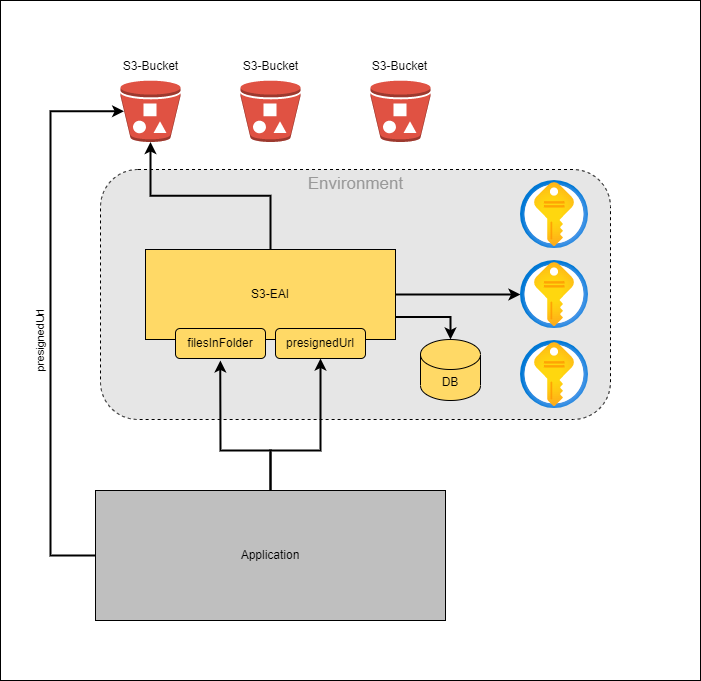

The diagram above was exported from draw.io. Its source (the exported page's mxGraphModel, read from the mxfile embedded in the PNG):
<mxGraphModel dx="1422" dy="865" grid="1" gridSize="10" guides="1" tooltips="1" connect="1" arrows="1" fold="1" page="1" pageScale="1" pageWidth="827" pageHeight="1169" math="0" shadow="0">
  <root>
    <mxCell id="0" />
    <mxCell id="1" parent="0" />
    <mxCell id="O5MGTTLWqOSKTHRviXGP-1" value="" style="rounded=0;whiteSpace=wrap;html=1;fillColor=none;" parent="1" vertex="1">
      <mxGeometry x="50" y="150" width="700" height="680" as="geometry" />
    </mxCell>
    <mxCell id="O5MGTTLWqOSKTHRviXGP-16" value="" style="rounded=1;whiteSpace=wrap;html=1;fillColor=#E6E6E6;gradientColor=none;dashed=1;" parent="1" vertex="1">
      <mxGeometry x="150" y="319" width="510" height="250" as="geometry" />
    </mxCell>
    <mxCell id="O5MGTTLWqOSKTHRviXGP-2" value="" style="outlineConnect=0;dashed=0;verticalLabelPosition=bottom;verticalAlign=top;align=center;html=1;shape=mxgraph.aws3.bucket_with_objects;fillColor=#E05243;gradientColor=none;" parent="1" vertex="1">
      <mxGeometry x="170" y="230" width="60" height="61.5" as="geometry" />
    </mxCell>
    <mxCell id="O5MGTTLWqOSKTHRviXGP-3" value="" style="outlineConnect=0;dashed=0;verticalLabelPosition=bottom;verticalAlign=top;align=center;html=1;shape=mxgraph.aws3.bucket_with_objects;fillColor=#E05243;gradientColor=none;" parent="1" vertex="1">
      <mxGeometry x="290" y="230" width="60" height="61.5" as="geometry" />
    </mxCell>
    <mxCell id="O5MGTTLWqOSKTHRviXGP-4" value="" style="outlineConnect=0;dashed=0;verticalLabelPosition=bottom;verticalAlign=top;align=center;html=1;shape=mxgraph.aws3.bucket_with_objects;fillColor=#E05243;gradientColor=none;" parent="1" vertex="1">
      <mxGeometry x="420" y="230" width="60" height="61.5" as="geometry" />
    </mxCell>
    <mxCell id="O5MGTTLWqOSKTHRviXGP-19" style="edgeStyle=orthogonalEdgeStyle;rounded=0;orthogonalLoop=1;jettySize=auto;html=1;exitX=0.5;exitY=0;exitDx=0;exitDy=0;entryX=0.5;entryY=1;entryDx=0;entryDy=0;entryPerimeter=0;strokeWidth=2;" parent="1" source="O5MGTTLWqOSKTHRviXGP-5" target="O5MGTTLWqOSKTHRviXGP-2" edge="1">
      <mxGeometry relative="1" as="geometry" />
    </mxCell>
    <mxCell id="O5MGTTLWqOSKTHRviXGP-21" style="edgeStyle=orthogonalEdgeStyle;rounded=0;orthogonalLoop=1;jettySize=auto;html=1;strokeWidth=2;" parent="1" source="O5MGTTLWqOSKTHRviXGP-5" target="O5MGTTLWqOSKTHRviXGP-7" edge="1">
      <mxGeometry relative="1" as="geometry" />
    </mxCell>
    <mxCell id="O5MGTTLWqOSKTHRviXGP-28" style="edgeStyle=orthogonalEdgeStyle;rounded=0;orthogonalLoop=1;jettySize=auto;html=1;exitX=1;exitY=0.75;exitDx=0;exitDy=0;entryX=0.5;entryY=0;entryDx=0;entryDy=0;entryPerimeter=0;fontSize=12;fontColor=#000000;strokeWidth=2;" parent="1" source="O5MGTTLWqOSKTHRviXGP-5" target="O5MGTTLWqOSKTHRviXGP-26" edge="1">
      <mxGeometry relative="1" as="geometry" />
    </mxCell>
    <mxCell id="O5MGTTLWqOSKTHRviXGP-5" value="S3-EAI" style="rounded=0;whiteSpace=wrap;html=1;fillColor=#FFD966;gradientColor=none;" parent="1" vertex="1">
      <mxGeometry x="195" y="399" width="250" height="90" as="geometry" />
    </mxCell>
    <mxCell id="O5MGTTLWqOSKTHRviXGP-6" value="" style="aspect=fixed;html=1;points=[];align=center;image;fontSize=12;image=img/lib/azure2/security/Key_Vaults.svg;fillColor=#FFD966;gradientColor=#ffffff;" parent="1" vertex="1">
      <mxGeometry x="570" y="330" width="68" height="68" as="geometry" />
    </mxCell>
    <mxCell id="O5MGTTLWqOSKTHRviXGP-7" value="" style="aspect=fixed;html=1;points=[];align=center;image;fontSize=12;image=img/lib/azure2/security/Key_Vaults.svg;fillColor=#FFD966;gradientColor=#ffffff;" parent="1" vertex="1">
      <mxGeometry x="570" y="410" width="68" height="68" as="geometry" />
    </mxCell>
    <mxCell id="O5MGTTLWqOSKTHRviXGP-8" value="" style="aspect=fixed;html=1;points=[];align=center;image;fontSize=12;image=img/lib/azure2/security/Key_Vaults.svg;fillColor=#FFD966;gradientColor=#ffffff;" parent="1" vertex="1">
      <mxGeometry x="570" y="490" width="68" height="68" as="geometry" />
    </mxCell>
    <mxCell id="O5MGTTLWqOSKTHRviXGP-13" value="filesInFolder" style="rounded=1;whiteSpace=wrap;html=1;fillColor=#FFD966;gradientColor=none;" parent="1" vertex="1">
      <mxGeometry x="225" y="478" width="90" height="30" as="geometry" />
    </mxCell>
    <mxCell id="O5MGTTLWqOSKTHRviXGP-14" value="presignedUrl" style="rounded=1;whiteSpace=wrap;html=1;fillColor=#FFD966;gradientColor=none;" parent="1" vertex="1">
      <mxGeometry x="325" y="478" width="90" height="30" as="geometry" />
    </mxCell>
    <mxCell id="O5MGTTLWqOSKTHRviXGP-17" style="edgeStyle=orthogonalEdgeStyle;rounded=0;orthogonalLoop=1;jettySize=auto;html=1;entryX=0.235;entryY=0.764;entryDx=0;entryDy=0;entryPerimeter=0;strokeWidth=2;" parent="1" source="O5MGTTLWqOSKTHRviXGP-15" target="O5MGTTLWqOSKTHRviXGP-16" edge="1">
      <mxGeometry relative="1" as="geometry">
        <Array as="points">
          <mxPoint x="320" y="600" />
          <mxPoint x="270" y="600" />
        </Array>
      </mxGeometry>
    </mxCell>
    <mxCell id="O5MGTTLWqOSKTHRviXGP-18" value="" style="edgeStyle=orthogonalEdgeStyle;rounded=0;orthogonalLoop=1;jettySize=auto;html=1;entryX=0.06;entryY=0.5;entryDx=0;entryDy=0;entryPerimeter=0;strokeWidth=2;" parent="1" source="O5MGTTLWqOSKTHRviXGP-15" target="O5MGTTLWqOSKTHRviXGP-2" edge="1">
      <mxGeometry relative="1" as="geometry">
        <Array as="points">
          <mxPoint x="100" y="705" />
          <mxPoint x="100" y="261" />
        </Array>
      </mxGeometry>
    </mxCell>
    <mxCell id="O5MGTTLWqOSKTHRviXGP-20" style="edgeStyle=orthogonalEdgeStyle;rounded=0;orthogonalLoop=1;jettySize=auto;html=1;entryX=0.5;entryY=1;entryDx=0;entryDy=0;strokeWidth=2;" parent="1" source="O5MGTTLWqOSKTHRviXGP-15" target="O5MGTTLWqOSKTHRviXGP-14" edge="1">
      <mxGeometry relative="1" as="geometry">
        <Array as="points">
          <mxPoint x="320" y="600" />
          <mxPoint x="370" y="600" />
        </Array>
      </mxGeometry>
    </mxCell>
    <mxCell id="O5MGTTLWqOSKTHRviXGP-15" value="Application" style="rounded=0;whiteSpace=wrap;html=1;fillColor=#BFBFBF;gradientColor=none;" parent="1" vertex="1">
      <mxGeometry x="145" y="640" width="350" height="130" as="geometry" />
    </mxCell>
    <mxCell id="O5MGTTLWqOSKTHRviXGP-22" value="&lt;span style=&quot;&quot;&gt;Environment&lt;/span&gt;" style="text;html=1;align=center;verticalAlign=middle;resizable=0;points=[];autosize=1;strokeColor=none;fillColor=none;fontSize=17;fontColor=#999999;" parent="1" vertex="1">
      <mxGeometry x="350" y="319" width="110" height="30" as="geometry" />
    </mxCell>
    <mxCell id="O5MGTTLWqOSKTHRviXGP-23" value="&lt;font color=&quot;#000000&quot; style=&quot;font-size: 12px;&quot;&gt;S3-Bucket&lt;/font&gt;" style="text;html=1;align=center;verticalAlign=middle;resizable=0;points=[];autosize=1;strokeColor=none;fillColor=none;fontSize=17;fontColor=#999999;" parent="1" vertex="1">
      <mxGeometry x="165" y="200" width="70" height="30" as="geometry" />
    </mxCell>
    <mxCell id="O5MGTTLWqOSKTHRviXGP-24" value="&lt;font color=&quot;#000000&quot; style=&quot;font-size: 12px;&quot;&gt;S3-Bucket&lt;/font&gt;" style="text;html=1;align=center;verticalAlign=middle;resizable=0;points=[];autosize=1;strokeColor=none;fillColor=none;fontSize=17;fontColor=#999999;" parent="1" vertex="1">
      <mxGeometry x="285" y="200" width="70" height="30" as="geometry" />
    </mxCell>
    <mxCell id="O5MGTTLWqOSKTHRviXGP-25" value="&lt;font color=&quot;#000000&quot; style=&quot;font-size: 12px;&quot;&gt;S3-Bucket&lt;/font&gt;" style="text;html=1;align=center;verticalAlign=middle;resizable=0;points=[];autosize=1;strokeColor=none;fillColor=none;fontSize=17;fontColor=#999999;" parent="1" vertex="1">
      <mxGeometry x="414" y="200" width="70" height="30" as="geometry" />
    </mxCell>
    <mxCell id="O5MGTTLWqOSKTHRviXGP-26" value="DB" style="shape=cylinder3;whiteSpace=wrap;html=1;boundedLbl=1;backgroundOutline=1;size=15;fontSize=12;fontColor=#000000;fillColor=#FFD966;gradientColor=none;" parent="1" vertex="1">
      <mxGeometry x="470" y="489" width="60" height="61" as="geometry" />
    </mxCell>
    <mxCell id="GdjDzsHJkjukHj5uqu6R-1" value="&lt;span style=&quot;font-size: 11px; background-color: rgb(255, 255, 255);&quot;&gt;presignedUrl&lt;/span&gt;" style="text;html=1;align=center;verticalAlign=middle;resizable=0;points=[];autosize=1;strokeColor=none;fillColor=none;rotation=-90;" vertex="1" parent="1">
      <mxGeometry x="50" y="480" width="80" height="20" as="geometry" />
    </mxCell>
  </root>
</mxGraphModel>